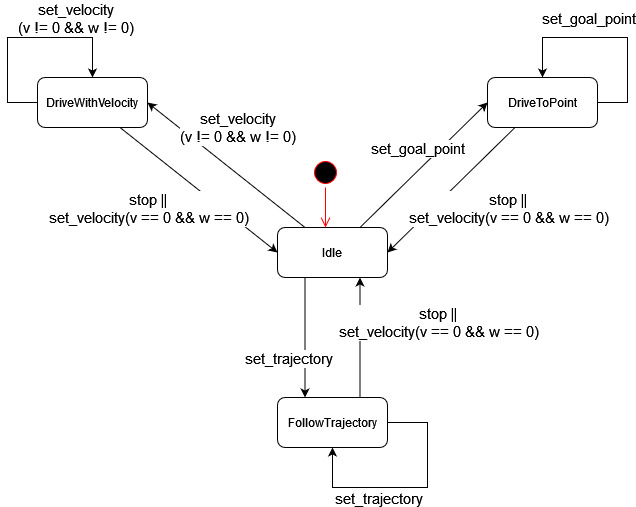

The diagram above was exported from draw.io. Its source (the exported page's mxGraphModel, read from the mxfile embedded in the PNG):
<mxGraphModel dx="844" dy="773" grid="1" gridSize="10" guides="1" tooltips="1" connect="1" arrows="1" fold="1" page="1" pageScale="1" pageWidth="827" pageHeight="1169" math="0" shadow="0">
  <root>
    <mxCell id="0" />
    <mxCell id="1" parent="0" />
    <mxCell id="Jp3MD81B1GV7rcAvCzO3-1" value="Idle" style="rounded=1;whiteSpace=wrap;html=1;" vertex="1" parent="1">
      <mxGeometry x="380" y="300" width="110" height="50" as="geometry" />
    </mxCell>
    <mxCell id="Jp3MD81B1GV7rcAvCzO3-2" value="" style="ellipse;html=1;shape=startState;fillColor=#000000;strokeColor=#ff0000;" vertex="1" parent="1">
      <mxGeometry x="413" y="230" width="30" height="30" as="geometry" />
    </mxCell>
    <mxCell id="Jp3MD81B1GV7rcAvCzO3-3" value="" style="edgeStyle=orthogonalEdgeStyle;html=1;verticalAlign=bottom;endArrow=open;endSize=8;strokeColor=#ff0000;rounded=0;" edge="1" source="Jp3MD81B1GV7rcAvCzO3-2" parent="1">
      <mxGeometry relative="1" as="geometry">
        <mxPoint x="428" y="300" as="targetPoint" />
      </mxGeometry>
    </mxCell>
    <mxCell id="Jp3MD81B1GV7rcAvCzO3-27" style="edgeStyle=orthogonalEdgeStyle;rounded=0;orthogonalLoop=1;jettySize=auto;html=1;fontSize=15;strokeWidth=1;entryX=0.5;entryY=0;entryDx=0;entryDy=0;" edge="1" parent="1" source="Jp3MD81B1GV7rcAvCzO3-5" target="Jp3MD81B1GV7rcAvCzO3-5">
      <mxGeometry relative="1" as="geometry">
        <mxPoint x="150" y="100" as="targetPoint" />
        <Array as="points">
          <mxPoint x="110" y="175" />
          <mxPoint x="110" y="110" />
          <mxPoint x="195" y="110" />
        </Array>
      </mxGeometry>
    </mxCell>
    <mxCell id="Jp3MD81B1GV7rcAvCzO3-29" value="&lt;div&gt;&lt;font style=&quot;font-size: 15px;&quot;&gt;set_velocity&lt;/font&gt;&lt;/div&gt;&lt;div&gt;&lt;font style=&quot;font-size: 15px;&quot;&gt;(v != 0 &amp;amp;&amp;amp; w != 0)&lt;br&gt;&lt;/font&gt;&lt;/div&gt;" style="edgeLabel;html=1;align=center;verticalAlign=middle;resizable=0;points=[];fontSize=15;" vertex="1" connectable="0" parent="Jp3MD81B1GV7rcAvCzO3-27">
      <mxGeometry x="0.45" y="1" relative="1" as="geometry">
        <mxPoint x="2" y="-19" as="offset" />
      </mxGeometry>
    </mxCell>
    <mxCell id="Jp3MD81B1GV7rcAvCzO3-5" value="DriveWithVelocity" style="rounded=1;whiteSpace=wrap;html=1;" vertex="1" parent="1">
      <mxGeometry x="140" y="150" width="110" height="50" as="geometry" />
    </mxCell>
    <mxCell id="Jp3MD81B1GV7rcAvCzO3-30" style="edgeStyle=orthogonalEdgeStyle;rounded=0;orthogonalLoop=1;jettySize=auto;html=1;fontSize=15;strokeWidth=1;entryX=0.5;entryY=0;entryDx=0;entryDy=0;" edge="1" parent="1" source="Jp3MD81B1GV7rcAvCzO3-6" target="Jp3MD81B1GV7rcAvCzO3-6">
      <mxGeometry relative="1" as="geometry">
        <mxPoint x="750" y="110" as="targetPoint" />
        <Array as="points">
          <mxPoint x="730" y="175" />
          <mxPoint x="730" y="110" />
          <mxPoint x="645" y="110" />
        </Array>
      </mxGeometry>
    </mxCell>
    <mxCell id="Jp3MD81B1GV7rcAvCzO3-31" value="set_goal_point" style="edgeLabel;html=1;align=center;verticalAlign=middle;resizable=0;points=[];fontSize=15;" vertex="1" connectable="0" parent="Jp3MD81B1GV7rcAvCzO3-30">
      <mxGeometry x="0.1182" y="-1" relative="1" as="geometry">
        <mxPoint x="-12" y="-19" as="offset" />
      </mxGeometry>
    </mxCell>
    <mxCell id="Jp3MD81B1GV7rcAvCzO3-6" value="DriveToPoint" style="rounded=1;whiteSpace=wrap;html=1;" vertex="1" parent="1">
      <mxGeometry x="590" y="150" width="110" height="50" as="geometry" />
    </mxCell>
    <mxCell id="Jp3MD81B1GV7rcAvCzO3-32" style="edgeStyle=orthogonalEdgeStyle;rounded=0;orthogonalLoop=1;jettySize=auto;html=1;fontSize=15;strokeWidth=1;entryX=0.5;entryY=1;entryDx=0;entryDy=0;" edge="1" parent="1" source="Jp3MD81B1GV7rcAvCzO3-7" target="Jp3MD81B1GV7rcAvCzO3-7">
      <mxGeometry relative="1" as="geometry">
        <mxPoint x="540" y="560" as="targetPoint" />
        <Array as="points">
          <mxPoint x="530" y="495" />
          <mxPoint x="530" y="560" />
          <mxPoint x="435" y="560" />
        </Array>
      </mxGeometry>
    </mxCell>
    <mxCell id="Jp3MD81B1GV7rcAvCzO3-33" value="set_trajectory" style="edgeLabel;html=1;align=center;verticalAlign=middle;resizable=0;points=[];fontSize=15;" vertex="1" connectable="0" parent="Jp3MD81B1GV7rcAvCzO3-32">
      <mxGeometry x="0.3667" y="2" relative="1" as="geometry">
        <mxPoint x="9" y="8" as="offset" />
      </mxGeometry>
    </mxCell>
    <mxCell id="Jp3MD81B1GV7rcAvCzO3-7" value="FollowTrajectory" style="rounded=1;whiteSpace=wrap;html=1;" vertex="1" parent="1">
      <mxGeometry x="380" y="470" width="110" height="50" as="geometry" />
    </mxCell>
    <mxCell id="Jp3MD81B1GV7rcAvCzO3-8" value="" style="endArrow=classic;html=1;rounded=0;entryX=1;entryY=0.5;entryDx=0;entryDy=0;exitX=0.25;exitY=0;exitDx=0;exitDy=0;" edge="1" parent="1" source="Jp3MD81B1GV7rcAvCzO3-1" target="Jp3MD81B1GV7rcAvCzO3-5">
      <mxGeometry width="50" height="50" relative="1" as="geometry">
        <mxPoint x="180" y="430" as="sourcePoint" />
        <mxPoint x="230" y="380" as="targetPoint" />
      </mxGeometry>
    </mxCell>
    <mxCell id="Jp3MD81B1GV7rcAvCzO3-9" value="&lt;div&gt;&lt;font style=&quot;font-size: 15px;&quot;&gt;set_velocity&lt;/font&gt;&lt;/div&gt;&lt;div&gt;&lt;font style=&quot;font-size: 15px;&quot;&gt;(v != 0 &amp;amp;&amp;amp; w != 0)&lt;br&gt;&lt;/font&gt;&lt;/div&gt;" style="edgeLabel;html=1;align=center;verticalAlign=middle;resizable=0;points=[];" vertex="1" connectable="0" parent="Jp3MD81B1GV7rcAvCzO3-8">
      <mxGeometry x="0.2923" y="-3" relative="1" as="geometry">
        <mxPoint x="32" y="-17" as="offset" />
      </mxGeometry>
    </mxCell>
    <mxCell id="Jp3MD81B1GV7rcAvCzO3-10" value="" style="endArrow=classic;html=1;rounded=0;fontSize=15;entryX=0;entryY=0.5;entryDx=0;entryDy=0;exitX=0.75;exitY=0;exitDx=0;exitDy=0;" edge="1" parent="1" source="Jp3MD81B1GV7rcAvCzO3-1" target="Jp3MD81B1GV7rcAvCzO3-6">
      <mxGeometry width="50" height="50" relative="1" as="geometry">
        <mxPoint x="390" y="400" as="sourcePoint" />
        <mxPoint x="440" y="350" as="targetPoint" />
      </mxGeometry>
    </mxCell>
    <mxCell id="Jp3MD81B1GV7rcAvCzO3-11" value="set_goal_point" style="edgeLabel;html=1;align=center;verticalAlign=middle;resizable=0;points=[];fontSize=15;" vertex="1" connectable="0" parent="Jp3MD81B1GV7rcAvCzO3-10">
      <mxGeometry x="0.275" relative="1" as="geometry">
        <mxPoint x="-24" as="offset" />
      </mxGeometry>
    </mxCell>
    <mxCell id="Jp3MD81B1GV7rcAvCzO3-12" value="" style="endArrow=classic;html=1;rounded=0;fontSize=15;entryX=0.25;entryY=0;entryDx=0;entryDy=0;exitX=0.25;exitY=1;exitDx=0;exitDy=0;" edge="1" parent="1" source="Jp3MD81B1GV7rcAvCzO3-1" target="Jp3MD81B1GV7rcAvCzO3-7">
      <mxGeometry width="50" height="50" relative="1" as="geometry">
        <mxPoint x="390" y="430" as="sourcePoint" />
        <mxPoint x="440" y="380" as="targetPoint" />
      </mxGeometry>
    </mxCell>
    <mxCell id="Jp3MD81B1GV7rcAvCzO3-14" value="set_trajectory" style="edgeLabel;html=1;align=center;verticalAlign=middle;resizable=0;points=[];fontSize=15;" vertex="1" connectable="0" parent="Jp3MD81B1GV7rcAvCzO3-12">
      <mxGeometry x="0.4333" relative="1" as="geometry">
        <mxPoint x="-17" y="-6" as="offset" />
      </mxGeometry>
    </mxCell>
    <mxCell id="Jp3MD81B1GV7rcAvCzO3-15" value="" style="endArrow=classic;html=1;rounded=0;fontSize=15;entryX=0.75;entryY=1;entryDx=0;entryDy=0;exitX=0.75;exitY=0;exitDx=0;exitDy=0;" edge="1" parent="1" source="Jp3MD81B1GV7rcAvCzO3-7" target="Jp3MD81B1GV7rcAvCzO3-1">
      <mxGeometry width="50" height="50" relative="1" as="geometry">
        <mxPoint x="390" y="430" as="sourcePoint" />
        <mxPoint x="440" y="380" as="targetPoint" />
      </mxGeometry>
    </mxCell>
    <mxCell id="Jp3MD81B1GV7rcAvCzO3-16" value="&lt;div&gt;stop || &lt;br&gt;&lt;/div&gt;&lt;div&gt;set_velocity(v == 0 &amp;amp;&amp;amp; w == 0)&lt;/div&gt;" style="edgeLabel;html=1;align=center;verticalAlign=middle;resizable=0;points=[];fontSize=15;" vertex="1" connectable="0" parent="Jp3MD81B1GV7rcAvCzO3-15">
      <mxGeometry x="0.2667" y="2" relative="1" as="geometry">
        <mxPoint x="80" as="offset" />
      </mxGeometry>
    </mxCell>
    <mxCell id="Jp3MD81B1GV7rcAvCzO3-18" value="" style="endArrow=classic;html=1;rounded=0;fontSize=15;strokeWidth=1;entryX=1;entryY=0.5;entryDx=0;entryDy=0;exitX=0.25;exitY=1;exitDx=0;exitDy=0;" edge="1" parent="1" source="Jp3MD81B1GV7rcAvCzO3-6" target="Jp3MD81B1GV7rcAvCzO3-1">
      <mxGeometry width="50" height="50" relative="1" as="geometry">
        <mxPoint x="560" y="395" as="sourcePoint" />
        <mxPoint x="640" y="255" as="targetPoint" />
      </mxGeometry>
    </mxCell>
    <mxCell id="Jp3MD81B1GV7rcAvCzO3-20" value="&lt;div&gt;stop || &lt;br&gt;&lt;/div&gt;&lt;div&gt;set_velocity(v == 0 &amp;amp;&amp;amp; w == 0)&lt;/div&gt;" style="edgeLabel;html=1;align=center;verticalAlign=middle;resizable=0;points=[];fontSize=15;" vertex="1" connectable="0" parent="Jp3MD81B1GV7rcAvCzO3-18">
      <mxGeometry x="0.2946" y="4" relative="1" as="geometry">
        <mxPoint x="73" y="-4" as="offset" />
      </mxGeometry>
    </mxCell>
    <mxCell id="Jp3MD81B1GV7rcAvCzO3-21" value="" style="endArrow=classic;html=1;rounded=0;fontSize=15;strokeWidth=1;entryX=0;entryY=0.5;entryDx=0;entryDy=0;exitX=0.75;exitY=1;exitDx=0;exitDy=0;" edge="1" parent="1" source="Jp3MD81B1GV7rcAvCzO3-5" target="Jp3MD81B1GV7rcAvCzO3-1">
      <mxGeometry width="50" height="50" relative="1" as="geometry">
        <mxPoint x="390" y="430" as="sourcePoint" />
        <mxPoint x="440" y="380" as="targetPoint" />
      </mxGeometry>
    </mxCell>
    <mxCell id="Jp3MD81B1GV7rcAvCzO3-22" value="&lt;div&gt;stop || &lt;br&gt;&lt;/div&gt;&lt;div&gt;set_velocity(v == 0 &amp;amp;&amp;amp; w == 0)&lt;/div&gt;" style="edgeLabel;html=1;align=center;verticalAlign=middle;resizable=0;points=[];fontSize=15;" vertex="1" connectable="0" parent="Jp3MD81B1GV7rcAvCzO3-21">
      <mxGeometry x="0.2962" y="-3" relative="1" as="geometry">
        <mxPoint x="-72" y="-3" as="offset" />
      </mxGeometry>
    </mxCell>
  </root>
</mxGraphModel>